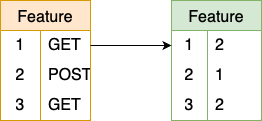

The diagram above was exported from draw.io. Its source (the exported page's mxGraphModel, read from the mxfile embedded in the PNG):
<mxGraphModel dx="1026" dy="692" grid="1" gridSize="10" guides="1" tooltips="1" connect="1" arrows="1" fold="1" page="1" pageScale="1" pageWidth="827" pageHeight="1169" math="0" shadow="0">
  <root>
    <mxCell id="0" />
    <mxCell id="1" parent="0" />
    <mxCell id="y-2ywJ-4SNQpjJ_aomBK-15" value="Feature" style="shape=table;startSize=30;container=1;collapsible=0;childLayout=tableLayout;fixedRows=1;rowLines=0;fontStyle=0;strokeColor=#d79b00;fontSize=16;fillColor=#ffe6cc;" parent="1" vertex="1">
      <mxGeometry x="149" y="400" width="90" height="120" as="geometry" />
    </mxCell>
    <mxCell id="y-2ywJ-4SNQpjJ_aomBK-16" value="" style="shape=tableRow;horizontal=0;startSize=0;swimlaneHead=0;swimlaneBody=0;top=0;left=0;bottom=0;right=0;collapsible=0;dropTarget=0;fillColor=none;points=[[0,0.5],[1,0.5]];portConstraint=eastwest;strokeColor=inherit;fontSize=16;" parent="y-2ywJ-4SNQpjJ_aomBK-15" vertex="1">
      <mxGeometry y="30" width="90" height="30" as="geometry" />
    </mxCell>
    <mxCell id="y-2ywJ-4SNQpjJ_aomBK-17" value="1" style="shape=partialRectangle;html=1;whiteSpace=wrap;connectable=0;fillColor=none;top=0;left=0;bottom=0;right=0;overflow=hidden;pointerEvents=1;strokeColor=inherit;fontSize=16;" parent="y-2ywJ-4SNQpjJ_aomBK-16" vertex="1">
      <mxGeometry width="40" height="30" as="geometry">
        <mxRectangle width="40" height="30" as="alternateBounds" />
      </mxGeometry>
    </mxCell>
    <mxCell id="y-2ywJ-4SNQpjJ_aomBK-18" value="GET" style="shape=partialRectangle;html=1;whiteSpace=wrap;connectable=0;fillColor=none;top=0;left=0;bottom=0;right=0;align=left;spacingLeft=6;overflow=hidden;strokeColor=inherit;fontSize=16;" parent="y-2ywJ-4SNQpjJ_aomBK-16" vertex="1">
      <mxGeometry x="40" width="50" height="30" as="geometry">
        <mxRectangle width="50" height="30" as="alternateBounds" />
      </mxGeometry>
    </mxCell>
    <mxCell id="y-2ywJ-4SNQpjJ_aomBK-19" value="" style="shape=tableRow;horizontal=0;startSize=0;swimlaneHead=0;swimlaneBody=0;top=0;left=0;bottom=0;right=0;collapsible=0;dropTarget=0;fillColor=none;points=[[0,0.5],[1,0.5]];portConstraint=eastwest;strokeColor=inherit;fontSize=16;" parent="y-2ywJ-4SNQpjJ_aomBK-15" vertex="1">
      <mxGeometry y="60" width="90" height="30" as="geometry" />
    </mxCell>
    <mxCell id="y-2ywJ-4SNQpjJ_aomBK-20" value="2" style="shape=partialRectangle;html=1;whiteSpace=wrap;connectable=0;fillColor=none;top=0;left=0;bottom=0;right=0;overflow=hidden;strokeColor=inherit;fontSize=16;" parent="y-2ywJ-4SNQpjJ_aomBK-19" vertex="1">
      <mxGeometry width="40" height="30" as="geometry">
        <mxRectangle width="40" height="30" as="alternateBounds" />
      </mxGeometry>
    </mxCell>
    <mxCell id="y-2ywJ-4SNQpjJ_aomBK-21" value="POST" style="shape=partialRectangle;html=1;whiteSpace=wrap;connectable=0;fillColor=none;top=0;left=0;bottom=0;right=0;align=left;spacingLeft=6;overflow=hidden;strokeColor=inherit;fontSize=16;" parent="y-2ywJ-4SNQpjJ_aomBK-19" vertex="1">
      <mxGeometry x="40" width="50" height="30" as="geometry">
        <mxRectangle width="50" height="30" as="alternateBounds" />
      </mxGeometry>
    </mxCell>
    <mxCell id="65OsW1NwHO8S3HPRkZyX-55" style="shape=tableRow;horizontal=0;startSize=0;swimlaneHead=0;swimlaneBody=0;top=0;left=0;bottom=0;right=0;collapsible=0;dropTarget=0;fillColor=none;points=[[0,0.5],[1,0.5]];portConstraint=eastwest;strokeColor=inherit;fontSize=16;" vertex="1" parent="y-2ywJ-4SNQpjJ_aomBK-15">
      <mxGeometry y="90" width="90" height="30" as="geometry" />
    </mxCell>
    <mxCell id="65OsW1NwHO8S3HPRkZyX-56" value="3" style="shape=partialRectangle;html=1;whiteSpace=wrap;connectable=0;fillColor=none;top=0;left=0;bottom=0;right=0;overflow=hidden;strokeColor=inherit;fontSize=16;" vertex="1" parent="65OsW1NwHO8S3HPRkZyX-55">
      <mxGeometry width="40" height="30" as="geometry">
        <mxRectangle width="40" height="30" as="alternateBounds" />
      </mxGeometry>
    </mxCell>
    <mxCell id="65OsW1NwHO8S3HPRkZyX-57" value="GET" style="shape=partialRectangle;html=1;whiteSpace=wrap;connectable=0;fillColor=none;top=0;left=0;bottom=0;right=0;align=left;spacingLeft=6;overflow=hidden;strokeColor=inherit;fontSize=16;" vertex="1" parent="65OsW1NwHO8S3HPRkZyX-55">
      <mxGeometry x="40" width="50" height="30" as="geometry">
        <mxRectangle width="50" height="30" as="alternateBounds" />
      </mxGeometry>
    </mxCell>
    <mxCell id="y-2ywJ-4SNQpjJ_aomBK-5" value="Feature" style="shape=table;startSize=30;container=1;collapsible=0;childLayout=tableLayout;fixedRows=1;rowLines=0;fontStyle=0;strokeColor=#82b366;fontSize=16;flipH=1;fillColor=#d5e8d4;" parent="1" vertex="1">
      <mxGeometry x="320" y="400" width="90" height="120" as="geometry" />
    </mxCell>
    <mxCell id="y-2ywJ-4SNQpjJ_aomBK-6" value="" style="shape=tableRow;horizontal=0;startSize=0;swimlaneHead=0;swimlaneBody=0;top=0;left=0;bottom=0;right=0;collapsible=0;dropTarget=0;fillColor=none;points=[[0,0.5],[1,0.5]];portConstraint=eastwest;strokeColor=inherit;fontSize=16;" parent="y-2ywJ-4SNQpjJ_aomBK-5" vertex="1">
      <mxGeometry y="30" width="90" height="30" as="geometry" />
    </mxCell>
    <mxCell id="y-2ywJ-4SNQpjJ_aomBK-7" value="1" style="shape=partialRectangle;html=1;whiteSpace=wrap;connectable=0;fillColor=none;top=0;left=0;bottom=0;right=0;overflow=hidden;pointerEvents=1;strokeColor=inherit;fontSize=16;" parent="y-2ywJ-4SNQpjJ_aomBK-6" vertex="1">
      <mxGeometry width="36" height="30" as="geometry">
        <mxRectangle width="36" height="30" as="alternateBounds" />
      </mxGeometry>
    </mxCell>
    <mxCell id="y-2ywJ-4SNQpjJ_aomBK-8" value="2" style="shape=partialRectangle;html=1;whiteSpace=wrap;connectable=0;fillColor=none;top=0;left=0;bottom=0;right=0;align=left;spacingLeft=6;overflow=hidden;strokeColor=inherit;fontSize=16;" parent="y-2ywJ-4SNQpjJ_aomBK-6" vertex="1">
      <mxGeometry x="36" width="54" height="30" as="geometry">
        <mxRectangle width="54" height="30" as="alternateBounds" />
      </mxGeometry>
    </mxCell>
    <mxCell id="y-2ywJ-4SNQpjJ_aomBK-9" value="" style="shape=tableRow;horizontal=0;startSize=0;swimlaneHead=0;swimlaneBody=0;top=0;left=0;bottom=0;right=0;collapsible=0;dropTarget=0;fillColor=none;points=[[0,0.5],[1,0.5]];portConstraint=eastwest;strokeColor=inherit;fontSize=16;" parent="y-2ywJ-4SNQpjJ_aomBK-5" vertex="1">
      <mxGeometry y="60" width="90" height="30" as="geometry" />
    </mxCell>
    <mxCell id="y-2ywJ-4SNQpjJ_aomBK-10" value="2" style="shape=partialRectangle;html=1;whiteSpace=wrap;connectable=0;fillColor=none;top=0;left=0;bottom=0;right=0;overflow=hidden;strokeColor=inherit;fontSize=16;" parent="y-2ywJ-4SNQpjJ_aomBK-9" vertex="1">
      <mxGeometry width="36" height="30" as="geometry">
        <mxRectangle width="36" height="30" as="alternateBounds" />
      </mxGeometry>
    </mxCell>
    <mxCell id="y-2ywJ-4SNQpjJ_aomBK-11" value="1" style="shape=partialRectangle;html=1;whiteSpace=wrap;connectable=0;fillColor=none;top=0;left=0;bottom=0;right=0;align=left;spacingLeft=6;overflow=hidden;strokeColor=inherit;fontSize=16;" parent="y-2ywJ-4SNQpjJ_aomBK-9" vertex="1">
      <mxGeometry x="36" width="54" height="30" as="geometry">
        <mxRectangle width="54" height="30" as="alternateBounds" />
      </mxGeometry>
    </mxCell>
    <mxCell id="65OsW1NwHO8S3HPRkZyX-61" style="shape=tableRow;horizontal=0;startSize=0;swimlaneHead=0;swimlaneBody=0;top=0;left=0;bottom=0;right=0;collapsible=0;dropTarget=0;fillColor=none;points=[[0,0.5],[1,0.5]];portConstraint=eastwest;strokeColor=inherit;fontSize=16;" vertex="1" parent="y-2ywJ-4SNQpjJ_aomBK-5">
      <mxGeometry y="90" width="90" height="30" as="geometry" />
    </mxCell>
    <mxCell id="65OsW1NwHO8S3HPRkZyX-62" value="3" style="shape=partialRectangle;html=1;whiteSpace=wrap;connectable=0;fillColor=none;top=0;left=0;bottom=0;right=0;overflow=hidden;strokeColor=inherit;fontSize=16;" vertex="1" parent="65OsW1NwHO8S3HPRkZyX-61">
      <mxGeometry width="36" height="30" as="geometry">
        <mxRectangle width="36" height="30" as="alternateBounds" />
      </mxGeometry>
    </mxCell>
    <mxCell id="65OsW1NwHO8S3HPRkZyX-63" value="2" style="shape=partialRectangle;html=1;whiteSpace=wrap;connectable=0;fillColor=none;top=0;left=0;bottom=0;right=0;align=left;spacingLeft=6;overflow=hidden;strokeColor=inherit;fontSize=16;" vertex="1" parent="65OsW1NwHO8S3HPRkZyX-61">
      <mxGeometry x="36" width="54" height="30" as="geometry">
        <mxRectangle width="54" height="30" as="alternateBounds" />
      </mxGeometry>
    </mxCell>
    <mxCell id="65OsW1NwHO8S3HPRkZyX-50" style="edgeStyle=orthogonalEdgeStyle;rounded=0;orthogonalLoop=1;jettySize=auto;html=1;exitX=1;exitY=0.5;exitDx=0;exitDy=0;entryX=0;entryY=0.5;entryDx=0;entryDy=0;" edge="1" parent="1">
      <mxGeometry relative="1" as="geometry" />
    </mxCell>
    <mxCell id="65OsW1NwHO8S3HPRkZyX-51" style="edgeStyle=orthogonalEdgeStyle;rounded=0;orthogonalLoop=1;jettySize=auto;html=1;exitX=1;exitY=0.5;exitDx=0;exitDy=0;" edge="1" parent="1" source="y-2ywJ-4SNQpjJ_aomBK-16" target="y-2ywJ-4SNQpjJ_aomBK-6">
      <mxGeometry relative="1" as="geometry" />
    </mxCell>
  </root>
</mxGraphModel>